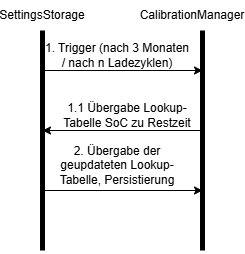

The diagram above was exported from draw.io. Its source (the exported page's mxGraphModel, read from the mxfile embedded in the PNG):
<mxGraphModel dx="1042" dy="626" grid="1" gridSize="10" guides="1" tooltips="1" connect="1" arrows="1" fold="1" page="1" pageScale="1" pageWidth="827" pageHeight="1169" math="0" shadow="0">
  <root>
    <mxCell id="0" />
    <mxCell id="1" parent="0" />
    <mxCell id="lgxQ0JeaKenirAaqP7Lc-1" value="" style="endArrow=none;html=1;rounded=0;strokeWidth=5;" edge="1" parent="1">
      <mxGeometry width="50" height="50" relative="1" as="geometry">
        <mxPoint x="80" y="340" as="sourcePoint" />
        <mxPoint x="80" y="120" as="targetPoint" />
      </mxGeometry>
    </mxCell>
    <mxCell id="lgxQ0JeaKenirAaqP7Lc-4" value="" style="endArrow=none;html=1;rounded=0;strokeWidth=5;" edge="1" parent="1">
      <mxGeometry width="50" height="50" relative="1" as="geometry">
        <mxPoint x="240" y="340" as="sourcePoint" />
        <mxPoint x="240" y="120" as="targetPoint" />
      </mxGeometry>
    </mxCell>
    <mxCell id="lgxQ0JeaKenirAaqP7Lc-5" value="SettingsStorage" style="text;html=1;align=center;verticalAlign=middle;whiteSpace=wrap;rounded=0;" vertex="1" parent="1">
      <mxGeometry x="50" y="90" width="60" height="30" as="geometry" />
    </mxCell>
    <mxCell id="lgxQ0JeaKenirAaqP7Lc-6" value="CalibrationManager" style="text;html=1;align=center;verticalAlign=middle;whiteSpace=wrap;rounded=0;" vertex="1" parent="1">
      <mxGeometry x="200" y="90" width="60" height="30" as="geometry" />
    </mxCell>
    <mxCell id="lgxQ0JeaKenirAaqP7Lc-9" value="" style="endArrow=classic;html=1;rounded=0;" edge="1" parent="1">
      <mxGeometry width="50" height="50" relative="1" as="geometry">
        <mxPoint x="80" y="160" as="sourcePoint" />
        <mxPoint x="240" y="160" as="targetPoint" />
      </mxGeometry>
    </mxCell>
    <mxCell id="lgxQ0JeaKenirAaqP7Lc-10" value="1. Trigger (nach 3 Monaten / nach n Ladezyklen)" style="text;html=1;align=center;verticalAlign=middle;whiteSpace=wrap;rounded=0;" vertex="1" parent="1">
      <mxGeometry x="80" y="130" width="150" height="30" as="geometry" />
    </mxCell>
    <mxCell id="lgxQ0JeaKenirAaqP7Lc-23" value="" style="endArrow=classic;html=1;rounded=0;" edge="1" parent="1">
      <mxGeometry width="50" height="50" relative="1" as="geometry">
        <mxPoint x="240" y="220" as="sourcePoint" />
        <mxPoint x="80" y="220" as="targetPoint" />
      </mxGeometry>
    </mxCell>
    <mxCell id="lgxQ0JeaKenirAaqP7Lc-24" value="1.1 Übergabe Lookup-Tabelle SoC zu Restzeit" style="text;html=1;align=center;verticalAlign=middle;whiteSpace=wrap;rounded=0;" vertex="1" parent="1">
      <mxGeometry x="90" y="190" width="150" height="30" as="geometry" />
    </mxCell>
    <mxCell id="lgxQ0JeaKenirAaqP7Lc-25" value="" style="endArrow=classic;html=1;rounded=0;" edge="1" parent="1">
      <mxGeometry width="50" height="50" relative="1" as="geometry">
        <mxPoint x="80" y="280" as="sourcePoint" />
        <mxPoint x="240" y="280" as="targetPoint" />
      </mxGeometry>
    </mxCell>
    <mxCell id="lgxQ0JeaKenirAaqP7Lc-26" value="2. Übergabe der geupdateten Lookup- Tabelle, Persistierung" style="text;html=1;align=center;verticalAlign=middle;whiteSpace=wrap;rounded=0;" vertex="1" parent="1">
      <mxGeometry x="80" y="240" width="150" height="30" as="geometry" />
    </mxCell>
  </root>
</mxGraphModel>